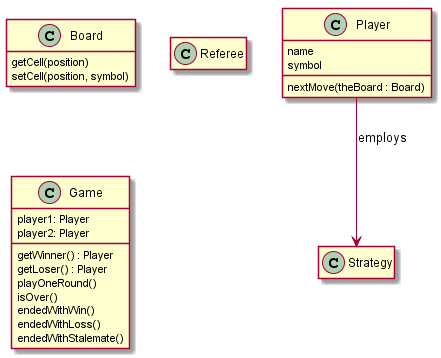

The diagram above was rendered by PlantUML. Its source (embedded in the PNG):
@startuml
hide empty members

class Player {
    name
    symbol

    nextMove(theBoard : Board)
}

class Board {
    getCell(position)
    setCell(position, symbol)
}

class Strategy {
    
}

class Referee {
    
}

class Game {
    player1: Player
    player2: Player

    getWinner() : Player
    getLoser() : Player
    playOneRound()
    isOver()
    endedWithWin()
    endedWithLoss()
    endedWithStalemate()
}


Player --> Strategy: employs

@enduml